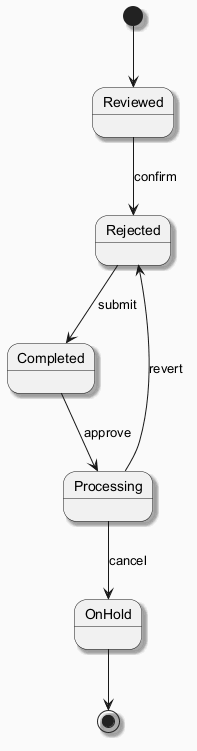

The diagram above was rendered by PlantUML. Its source (embedded in the PNG):
@startuml
skinparam backgroundColor #FAFAFA
skinparam classBackgroundColor #FFF3E0
skinparam classBorderColor #E65100
skinparam shadowing true
[*] --> Reviewed
Reviewed --> Rejected : confirm
Rejected --> Completed : submit
Completed --> Processing : approve
Processing --> OnHold : cancel
Processing --> Rejected : revert
OnHold --> [*]
@enduml